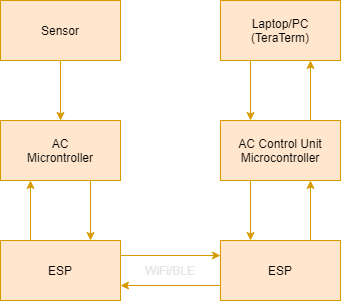

The diagram above was exported from draw.io. Its source (the exported page's mxGraphModel, read from the mxfile embedded in the PNG):
<mxGraphModel dx="1144" dy="634" grid="1" gridSize="10" guides="1" tooltips="1" connect="1" arrows="1" fold="1" page="1" pageScale="1" pageWidth="850" pageHeight="1100" math="0" shadow="0">
  <root>
    <mxCell id="0" />
    <mxCell id="1" parent="0" />
    <mxCell id="ZxWiAW8VUjsrYd76SyN5-8" style="edgeStyle=orthogonalEdgeStyle;rounded=0;orthogonalLoop=1;jettySize=auto;html=1;entryX=0.5;entryY=0;entryDx=0;entryDy=0;fillColor=#ffe6cc;strokeColor=#d79b00;" parent="1" source="ZxWiAW8VUjsrYd76SyN5-1" target="ZxWiAW8VUjsrYd76SyN5-3" edge="1">
      <mxGeometry relative="1" as="geometry" />
    </mxCell>
    <mxCell id="ZxWiAW8VUjsrYd76SyN5-1" value="Sensor" style="rounded=0;whiteSpace=wrap;html=1;fillColor=#ffe6cc;strokeColor=#d79b00;" parent="1" vertex="1">
      <mxGeometry x="160" y="100" width="120" height="60" as="geometry" />
    </mxCell>
    <mxCell id="ZxWiAW8VUjsrYd76SyN5-13" style="edgeStyle=orthogonalEdgeStyle;rounded=0;orthogonalLoop=1;jettySize=auto;html=1;exitX=0.75;exitY=1;exitDx=0;exitDy=0;entryX=0.75;entryY=0;entryDx=0;entryDy=0;fillColor=#ffe6cc;strokeColor=#d79b00;" parent="1" source="ZxWiAW8VUjsrYd76SyN5-3" target="ZxWiAW8VUjsrYd76SyN5-4" edge="1">
      <mxGeometry relative="1" as="geometry" />
    </mxCell>
    <mxCell id="ZxWiAW8VUjsrYd76SyN5-3" value="AC&lt;br&gt;Microntroller" style="rounded=0;whiteSpace=wrap;html=1;fillColor=#ffe6cc;strokeColor=#d79b00;" parent="1" vertex="1">
      <mxGeometry x="160" y="220" width="120" height="60" as="geometry" />
    </mxCell>
    <mxCell id="ZxWiAW8VUjsrYd76SyN5-20" style="edgeStyle=orthogonalEdgeStyle;rounded=0;orthogonalLoop=1;jettySize=auto;html=1;exitX=0.25;exitY=0;exitDx=0;exitDy=0;entryX=0.25;entryY=1;entryDx=0;entryDy=0;fillColor=#ffe6cc;strokeColor=#d79b00;" parent="1" source="ZxWiAW8VUjsrYd76SyN5-4" target="ZxWiAW8VUjsrYd76SyN5-3" edge="1">
      <mxGeometry relative="1" as="geometry" />
    </mxCell>
    <mxCell id="ZxWiAW8VUjsrYd76SyN5-21" style="edgeStyle=orthogonalEdgeStyle;rounded=0;orthogonalLoop=1;jettySize=auto;html=1;exitX=1;exitY=0.25;exitDx=0;exitDy=0;entryX=0;entryY=0.25;entryDx=0;entryDy=0;sourcePerimeterSpacing=2;targetPerimeterSpacing=2;fillColor=#ffe6cc;strokeColor=#d79b00;" parent="1" source="ZxWiAW8VUjsrYd76SyN5-4" target="ZxWiAW8VUjsrYd76SyN5-5" edge="1">
      <mxGeometry relative="1" as="geometry" />
    </mxCell>
    <mxCell id="ZxWiAW8VUjsrYd76SyN5-4" value="ESP" style="rounded=0;whiteSpace=wrap;html=1;fillColor=#ffe6cc;strokeColor=#d79b00;" parent="1" vertex="1">
      <mxGeometry x="160" y="340" width="120" height="60" as="geometry" />
    </mxCell>
    <mxCell id="ZxWiAW8VUjsrYd76SyN5-22" style="edgeStyle=orthogonalEdgeStyle;rounded=0;orthogonalLoop=1;jettySize=auto;html=1;exitX=0;exitY=0.75;exitDx=0;exitDy=0;entryX=1;entryY=0.75;entryDx=0;entryDy=0;sourcePerimeterSpacing=2;targetPerimeterSpacing=2;fillColor=#ffe6cc;strokeColor=#d79b00;" parent="1" source="ZxWiAW8VUjsrYd76SyN5-5" target="ZxWiAW8VUjsrYd76SyN5-4" edge="1">
      <mxGeometry relative="1" as="geometry" />
    </mxCell>
    <mxCell id="ZxWiAW8VUjsrYd76SyN5-24" style="edgeStyle=orthogonalEdgeStyle;rounded=0;orthogonalLoop=1;jettySize=auto;html=1;exitX=0.75;exitY=0;exitDx=0;exitDy=0;entryX=0.75;entryY=1;entryDx=0;entryDy=0;sourcePerimeterSpacing=2;targetPerimeterSpacing=2;fillColor=#ffe6cc;strokeColor=#d79b00;" parent="1" source="ZxWiAW8VUjsrYd76SyN5-5" target="ZxWiAW8VUjsrYd76SyN5-6" edge="1">
      <mxGeometry relative="1" as="geometry" />
    </mxCell>
    <mxCell id="ZxWiAW8VUjsrYd76SyN5-5" value="ESP" style="rounded=0;whiteSpace=wrap;html=1;fillColor=#ffe6cc;strokeColor=#d79b00;" parent="1" vertex="1">
      <mxGeometry x="380" y="340" width="120" height="60" as="geometry" />
    </mxCell>
    <mxCell id="ZxWiAW8VUjsrYd76SyN5-25" style="edgeStyle=orthogonalEdgeStyle;rounded=0;orthogonalLoop=1;jettySize=auto;html=1;exitX=0.75;exitY=0;exitDx=0;exitDy=0;entryX=0.75;entryY=1;entryDx=0;entryDy=0;sourcePerimeterSpacing=2;targetPerimeterSpacing=2;fillColor=#ffe6cc;strokeColor=#d79b00;" parent="1" source="ZxWiAW8VUjsrYd76SyN5-6" target="ZxWiAW8VUjsrYd76SyN5-7" edge="1">
      <mxGeometry relative="1" as="geometry" />
    </mxCell>
    <mxCell id="ZxWiAW8VUjsrYd76SyN5-27" style="edgeStyle=orthogonalEdgeStyle;rounded=0;orthogonalLoop=1;jettySize=auto;html=1;exitX=0.25;exitY=1;exitDx=0;exitDy=0;entryX=0.25;entryY=0;entryDx=0;entryDy=0;sourcePerimeterSpacing=2;targetPerimeterSpacing=2;fillColor=#ffe6cc;strokeColor=#d79b00;" parent="1" source="ZxWiAW8VUjsrYd76SyN5-6" target="ZxWiAW8VUjsrYd76SyN5-5" edge="1">
      <mxGeometry relative="1" as="geometry" />
    </mxCell>
    <mxCell id="ZxWiAW8VUjsrYd76SyN5-6" value="AC Control Unit&lt;br&gt;Microcontroller" style="rounded=0;whiteSpace=wrap;html=1;fillColor=#ffe6cc;strokeColor=#d79b00;" parent="1" vertex="1">
      <mxGeometry x="380" y="220" width="120" height="60" as="geometry" />
    </mxCell>
    <mxCell id="ZxWiAW8VUjsrYd76SyN5-26" style="edgeStyle=orthogonalEdgeStyle;rounded=0;orthogonalLoop=1;jettySize=auto;html=1;exitX=0.25;exitY=1;exitDx=0;exitDy=0;entryX=0.25;entryY=0;entryDx=0;entryDy=0;sourcePerimeterSpacing=2;targetPerimeterSpacing=2;fillColor=#ffe6cc;strokeColor=#d79b00;" parent="1" source="ZxWiAW8VUjsrYd76SyN5-7" target="ZxWiAW8VUjsrYd76SyN5-6" edge="1">
      <mxGeometry relative="1" as="geometry" />
    </mxCell>
    <mxCell id="ZxWiAW8VUjsrYd76SyN5-7" value="Laptop/PC&lt;br&gt;(TeraTerm)" style="rounded=0;whiteSpace=wrap;html=1;fillColor=#ffe6cc;strokeColor=#d79b00;" parent="1" vertex="1">
      <mxGeometry x="380" y="100" width="120" height="60" as="geometry" />
    </mxCell>
    <mxCell id="ZxWiAW8VUjsrYd76SyN5-30" value="&lt;font color=&quot;#e6e6e6&quot;&gt;WiFi/BLE&lt;/font&gt;" style="text;html=1;strokeColor=none;fillColor=none;align=center;verticalAlign=middle;whiteSpace=wrap;rounded=0;" parent="1" vertex="1">
      <mxGeometry x="310" y="360" width="40" height="20" as="geometry" />
    </mxCell>
  </root>
</mxGraphModel>